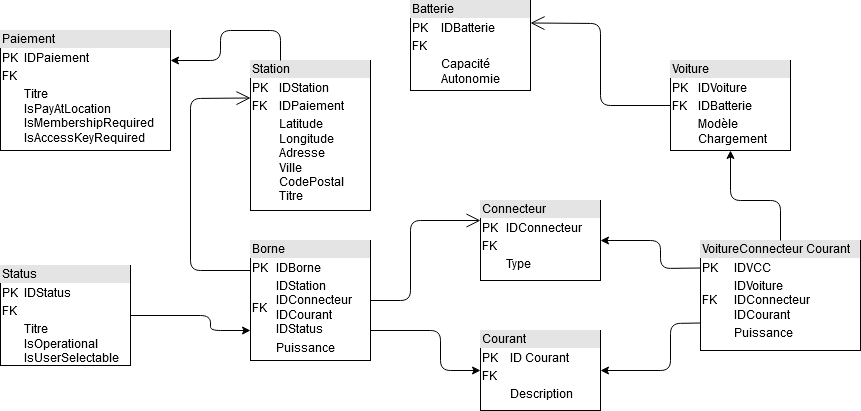

The diagram above was exported from draw.io. Its source (the exported page's mxGraphModel, read from the mxfile embedded in the PNG):
<mxGraphModel dx="2282" dy="733" grid="1" gridSize="10" guides="1" tooltips="1" connect="1" arrows="1" fold="1" page="1" pageScale="1" pageWidth="1100" pageHeight="850" background="#ffffff" math="0" shadow="0">
  <root>
    <mxCell id="0" />
    <mxCell id="1" parent="0" />
    <mxCell id="8F8PAEKg3WJf3McAWfBq-6" value="&lt;div style=&quot;box-sizing: border-box ; width: 100% ; background: #e4e4e4 ; padding: 2px&quot;&gt;Station&lt;/div&gt;&lt;table style=&quot;width: 100% ; font-size: 1em&quot; cellspacing=&quot;0&quot; cellpadding=&quot;2&quot;&gt;&lt;tbody&gt;&lt;tr&gt;&lt;td&gt;PK&lt;/td&gt;&lt;td&gt;IDStation&lt;/td&gt;&lt;/tr&gt;&lt;tr&gt;&lt;td&gt;FK&lt;/td&gt;&lt;td&gt;IDPaiement&lt;br&gt;&lt;/td&gt;&lt;/tr&gt;&lt;tr&gt;&lt;td&gt;&lt;br&gt;&lt;/td&gt;&lt;td&gt;Latitude&lt;br&gt;Longitude&lt;br&gt;Adresse&lt;br&gt;Ville&lt;br&gt;CodePostal&lt;br&gt;Titre&lt;br&gt;&lt;/td&gt;&lt;/tr&gt;&lt;/tbody&gt;&lt;/table&gt;" style="verticalAlign=top;align=left;overflow=fill;html=1;" parent="1" vertex="1">
      <mxGeometry x="160" y="170" width="120" height="150" as="geometry" />
    </mxCell>
    <mxCell id="8F8PAEKg3WJf3McAWfBq-7" value="&lt;div style=&quot;box-sizing: border-box ; width: 100% ; background: #e4e4e4 ; padding: 2px&quot;&gt;Batterie&lt;/div&gt;&lt;table style=&quot;width: 100% ; font-size: 1em&quot; cellspacing=&quot;0&quot; cellpadding=&quot;2&quot;&gt;&lt;tbody&gt;&lt;tr&gt;&lt;td&gt;PK&lt;/td&gt;&lt;td&gt;IDBatterie&lt;/td&gt;&lt;/tr&gt;&lt;tr&gt;&lt;td&gt;FK&lt;/td&gt;&lt;td&gt;&lt;br&gt;&lt;/td&gt;&lt;/tr&gt;&lt;tr&gt;&lt;td&gt;&lt;br&gt;&lt;/td&gt;&lt;td&gt;Capacité&lt;br&gt;Autonomie&lt;br&gt;&lt;/td&gt;&lt;/tr&gt;&lt;/tbody&gt;&lt;/table&gt;" style="verticalAlign=top;align=left;overflow=fill;html=1;" parent="1" vertex="1">
      <mxGeometry x="320" y="110" width="120" height="90" as="geometry" />
    </mxCell>
    <mxCell id="8F8PAEKg3WJf3McAWfBq-8" value="&lt;div style=&quot;box-sizing: border-box ; width: 100% ; background: #e4e4e4 ; padding: 2px&quot;&gt;Connecteur&lt;/div&gt;&lt;table style=&quot;width: 100% ; font-size: 1em&quot; cellspacing=&quot;0&quot; cellpadding=&quot;2&quot;&gt;&lt;tbody&gt;&lt;tr&gt;&lt;td&gt;PK&lt;/td&gt;&lt;td&gt;IDConnecteur&lt;/td&gt;&lt;/tr&gt;&lt;tr&gt;&lt;td&gt;FK&lt;/td&gt;&lt;td&gt;&lt;br&gt;&lt;/td&gt;&lt;/tr&gt;&lt;tr&gt;&lt;td&gt;&lt;br&gt;&lt;/td&gt;&lt;td&gt;Type&lt;br&gt;&lt;/td&gt;&lt;/tr&gt;&lt;/tbody&gt;&lt;/table&gt;" style="verticalAlign=top;align=left;overflow=fill;html=1;" parent="1" vertex="1">
      <mxGeometry x="390" y="310" width="120" height="80" as="geometry" />
    </mxCell>
    <mxCell id="8F8PAEKg3WJf3McAWfBq-9" value="&lt;div style=&quot;box-sizing: border-box ; width: 100% ; background: #e4e4e4 ; padding: 2px&quot;&gt;Borne&lt;/div&gt;&lt;table style=&quot;width: 100% ; font-size: 1em&quot; cellspacing=&quot;0&quot; cellpadding=&quot;2&quot;&gt;&lt;tbody&gt;&lt;tr&gt;&lt;td&gt;PK&lt;/td&gt;&lt;td&gt;IDBorne&lt;/td&gt;&lt;/tr&gt;&lt;tr&gt;&lt;td&gt;FK&lt;/td&gt;&lt;td&gt;IDStation&lt;br&gt;IDConnecteur&lt;br&gt;IDCourant&lt;br&gt;IDStatus&lt;br&gt;&lt;/td&gt;&lt;/tr&gt;&lt;tr&gt;&lt;td&gt;&lt;br&gt;&lt;/td&gt;&lt;td&gt;Puissance&lt;br&gt;&lt;/td&gt;&lt;/tr&gt;&lt;/tbody&gt;&lt;/table&gt;" style="verticalAlign=top;align=left;overflow=fill;html=1;" parent="1" vertex="1">
      <mxGeometry x="160" y="350" width="120" height="120" as="geometry" />
    </mxCell>
    <mxCell id="8F8PAEKg3WJf3McAWfBq-10" value="&lt;div style=&quot;box-sizing: border-box ; width: 100% ; background: #e4e4e4 ; padding: 2px&quot;&gt;Voiture&lt;/div&gt;&lt;table style=&quot;width: 100% ; font-size: 1em&quot; cellspacing=&quot;0&quot; cellpadding=&quot;2&quot;&gt;&lt;tbody&gt;&lt;tr&gt;&lt;td&gt;PK&lt;/td&gt;&lt;td&gt;IDVoiture&lt;/td&gt;&lt;/tr&gt;&lt;tr&gt;&lt;td&gt;FK&lt;/td&gt;&lt;td&gt;IDBatterie&lt;br&gt;&lt;/td&gt;&lt;/tr&gt;&lt;tr&gt;&lt;td&gt;&lt;br&gt;&lt;/td&gt;&lt;td&gt;Modèle&lt;br&gt;Chargement&lt;br&gt;&lt;/td&gt;&lt;/tr&gt;&lt;/tbody&gt;&lt;/table&gt;" style="verticalAlign=top;align=left;overflow=fill;html=1;" parent="1" vertex="1">
      <mxGeometry x="580" y="170" width="120" height="90" as="geometry" />
    </mxCell>
    <mxCell id="8F8PAEKg3WJf3McAWfBq-11" value="" style="endArrow=open;endFill=1;endSize=12;html=1;exitX=0;exitY=0.5;exitDx=0;exitDy=0;entryX=1;entryY=0.25;entryDx=0;entryDy=0;" parent="1" source="8F8PAEKg3WJf3McAWfBq-10" target="8F8PAEKg3WJf3McAWfBq-7" edge="1">
      <mxGeometry width="160" relative="1" as="geometry">
        <mxPoint x="200" y="330" as="sourcePoint" />
        <mxPoint x="360" y="330" as="targetPoint" />
        <Array as="points">
          <mxPoint x="510" y="215" />
          <mxPoint x="510" y="133" />
        </Array>
      </mxGeometry>
    </mxCell>
    <mxCell id="8F8PAEKg3WJf3McAWfBq-14" value="" style="endArrow=open;endFill=1;endSize=12;html=1;exitX=0;exitY=0.25;exitDx=0;exitDy=0;entryX=0;entryY=0.25;entryDx=0;entryDy=0;" parent="1" source="8F8PAEKg3WJf3McAWfBq-9" target="8F8PAEKg3WJf3McAWfBq-6" edge="1">
      <mxGeometry width="160" relative="1" as="geometry">
        <mxPoint x="80" y="290" as="sourcePoint" />
        <mxPoint x="240" y="290" as="targetPoint" />
        <Array as="points">
          <mxPoint x="100" y="380" />
          <mxPoint x="100" y="208" />
        </Array>
      </mxGeometry>
    </mxCell>
    <mxCell id="8F8PAEKg3WJf3McAWfBq-15" value="" style="endArrow=open;endFill=1;endSize=12;html=1;exitX=1;exitY=0.5;exitDx=0;exitDy=0;entryX=0;entryY=0.25;entryDx=0;entryDy=0;" parent="1" source="8F8PAEKg3WJf3McAWfBq-9" target="8F8PAEKg3WJf3McAWfBq-8" edge="1">
      <mxGeometry width="160" relative="1" as="geometry">
        <mxPoint x="320" y="540" as="sourcePoint" />
        <mxPoint x="480" y="540" as="targetPoint" />
        <Array as="points">
          <mxPoint x="320" y="410" />
          <mxPoint x="320" y="330" />
        </Array>
      </mxGeometry>
    </mxCell>
    <mxCell id="lDDnLG7GRbBtLmug_F3b-1" value="&lt;div style=&quot;box-sizing: border-box ; width: 100% ; background: #e4e4e4 ; padding: 2px&quot;&gt;Courant&lt;/div&gt;&lt;table style=&quot;width: 100% ; font-size: 1em&quot; cellspacing=&quot;0&quot; cellpadding=&quot;2&quot;&gt;&lt;tbody&gt;&lt;tr&gt;&lt;td&gt;PK&lt;/td&gt;&lt;td&gt;ID Courant&lt;br&gt;&lt;/td&gt;&lt;/tr&gt;&lt;tr&gt;&lt;td&gt;FK&lt;/td&gt;&lt;td&gt;&lt;br&gt;&lt;/td&gt;&lt;/tr&gt;&lt;tr&gt;&lt;td&gt;&lt;br&gt;&lt;/td&gt;&lt;td&gt;Description&lt;br&gt;&lt;/td&gt;&lt;/tr&gt;&lt;/tbody&gt;&lt;/table&gt;" style="verticalAlign=top;align=left;overflow=fill;html=1;" parent="1" vertex="1">
      <mxGeometry x="390" y="440" width="120" height="80" as="geometry" />
    </mxCell>
    <mxCell id="lDDnLG7GRbBtLmug_F3b-2" value="" style="endArrow=classic;html=1;exitX=1;exitY=0.75;exitDx=0;exitDy=0;entryX=0;entryY=0.5;entryDx=0;entryDy=0;" parent="1" source="8F8PAEKg3WJf3McAWfBq-9" target="lDDnLG7GRbBtLmug_F3b-1" edge="1">
      <mxGeometry width="50" height="50" relative="1" as="geometry">
        <mxPoint x="520" y="400" as="sourcePoint" />
        <mxPoint x="570" y="350" as="targetPoint" />
        <Array as="points">
          <mxPoint x="350" y="440" />
          <mxPoint x="350" y="480" />
        </Array>
      </mxGeometry>
    </mxCell>
    <mxCell id="lDDnLG7GRbBtLmug_F3b-3" value="&lt;div style=&quot;box-sizing: border-box ; width: 100% ; background: #e4e4e4 ; padding: 2px&quot;&gt;Status&lt;/div&gt;&lt;table style=&quot;width: 100% ; font-size: 1em&quot; cellspacing=&quot;0&quot; cellpadding=&quot;2&quot;&gt;&lt;tbody&gt;&lt;tr&gt;&lt;td&gt;PK&lt;/td&gt;&lt;td&gt;IDStatus&lt;br&gt;&lt;/td&gt;&lt;/tr&gt;&lt;tr&gt;&lt;td&gt;FK&lt;/td&gt;&lt;td&gt;&lt;br&gt;&lt;/td&gt;&lt;/tr&gt;&lt;tr&gt;&lt;td&gt;&lt;br&gt;&lt;/td&gt;&lt;td&gt;Titre&lt;br&gt;&lt;table class=&quot;treeTable&quot; tabindex=&quot;0&quot; cellspacing=&quot;0&quot; cellpadding=&quot;0&quot;&gt;&lt;tbody tabindex=&quot;-1&quot;&gt;&lt;tr id=&quot;/StatusTypes/2/IsOperational&quot; class=&quot;treeRow booleanRow opened selected&quot;&gt;&lt;td class=&quot;treeLabelCell&quot;&gt;&lt;span class=&quot;treeLabel booleanLabel&quot;&gt;IsOperational&lt;/span&gt;&lt;/td&gt;&lt;td class=&quot;treeValueCell booleanCell&quot;&gt;&lt;span&gt;&lt;span class=&quot;objectBox objectBox-number&quot;&gt;&lt;/span&gt;&lt;/span&gt;&lt;br&gt;&lt;/td&gt;&lt;/tr&gt;&lt;tr id=&quot;/StatusTypes/2/IsUserSelectable&quot; class=&quot;treeRow booleanRow&quot;&gt;&lt;td class=&quot;treeLabelCell&quot;&gt;&lt;span class=&quot;treeIcon&quot;&gt;&lt;/span&gt;&lt;span class=&quot;treeLabel booleanLabel&quot;&gt;IsUserSelectable&lt;/span&gt;&lt;/td&gt;&lt;td class=&quot;treeValueCell booleanCell&quot;&gt;&lt;span&gt;&lt;span class=&quot;objectBox objectBox-number&quot;&gt;&lt;/span&gt;&lt;/span&gt;&lt;br&gt;&lt;/td&gt;&lt;/tr&gt;&lt;/tbody&gt;&lt;/table&gt;&lt;/td&gt;&lt;/tr&gt;&lt;/tbody&gt;&lt;/table&gt;" style="verticalAlign=top;align=left;overflow=fill;html=1;" parent="1" vertex="1">
      <mxGeometry x="-90" y="375" width="130" height="100" as="geometry" />
    </mxCell>
    <mxCell id="lDDnLG7GRbBtLmug_F3b-4" value="&lt;div style=&quot;box-sizing: border-box ; width: 100% ; background: #e4e4e4 ; padding: 2px&quot;&gt;Paiement&lt;/div&gt;&lt;table style=&quot;width: 100% ; font-size: 1em&quot; cellspacing=&quot;0&quot; cellpadding=&quot;2&quot;&gt;&lt;tbody&gt;&lt;tr&gt;&lt;td&gt;PK&lt;/td&gt;&lt;td&gt;IDPaiement&lt;br&gt;&lt;/td&gt;&lt;/tr&gt;&lt;tr&gt;&lt;td&gt;FK&lt;/td&gt;&lt;td&gt;&lt;br&gt;&lt;/td&gt;&lt;/tr&gt;&lt;tr&gt;&lt;td&gt;&lt;br&gt;&lt;/td&gt;&lt;td&gt;Titre&lt;br&gt;&lt;table class=&quot;treeTable&quot; tabindex=&quot;0&quot; cellspacing=&quot;0&quot; cellpadding=&quot;0&quot;&gt;&lt;tbody tabindex=&quot;-1&quot;&gt;&lt;tr id=&quot;/UsageTypes/7/IsPayAtLocation&quot; class=&quot;treeRow booleanRow&quot;&gt;&lt;td class=&quot;treeLabelCell&quot;&gt;&lt;span class=&quot;treeLabel booleanLabel&quot;&gt;IsPayAtLocation&lt;/span&gt;&lt;/td&gt;&lt;td class=&quot;treeValueCell booleanCell&quot;&gt;&lt;span&gt;&lt;/span&gt;&lt;br&gt;&lt;/td&gt;&lt;/tr&gt;&lt;tr id=&quot;/UsageTypes/7/IsMembershipRequired&quot; class=&quot;treeRow booleanRow&quot;&gt;&lt;td class=&quot;treeLabelCell&quot;&gt;&lt;span class=&quot;treeIcon&quot;&gt;&lt;/span&gt;&lt;span class=&quot;treeLabel booleanLabel&quot;&gt;IsMembershipRequired&lt;/span&gt;&lt;/td&gt;&lt;td class=&quot;treeValueCell booleanCell&quot;&gt;&lt;span&gt;&lt;span class=&quot;objectBox objectBox-number&quot;&gt;&lt;/span&gt;&lt;/span&gt;&lt;br&gt;&lt;/td&gt;&lt;/tr&gt;&lt;tr id=&quot;/UsageTypes/7/IsAccessKeyRequired&quot; class=&quot;treeRow booleanRow&quot;&gt;&lt;td class=&quot;treeLabelCell&quot;&gt;&lt;span class=&quot;treeIcon&quot;&gt;&lt;/span&gt;&lt;span class=&quot;treeLabel booleanLabel&quot;&gt;IsAccessKeyRequired&lt;/span&gt;&lt;/td&gt;&lt;td class=&quot;treeValueCell booleanCell&quot;&gt;&lt;span&gt;&lt;span class=&quot;objectBox objectBox-number&quot;&gt;&lt;/span&gt;&lt;/span&gt;&lt;br&gt;&lt;/td&gt;&lt;/tr&gt;&lt;/tbody&gt;&lt;/table&gt;&lt;/td&gt;&lt;/tr&gt;&lt;/tbody&gt;&lt;/table&gt;" style="verticalAlign=top;align=left;overflow=fill;html=1;" parent="1" vertex="1">
      <mxGeometry x="-90" y="140" width="170" height="120" as="geometry" />
    </mxCell>
    <mxCell id="lDDnLG7GRbBtLmug_F3b-5" value="" style="endArrow=classic;html=1;exitX=0.25;exitY=0;exitDx=0;exitDy=0;entryX=1;entryY=0.25;entryDx=0;entryDy=0;" parent="1" source="8F8PAEKg3WJf3McAWfBq-6" target="lDDnLG7GRbBtLmug_F3b-4" edge="1">
      <mxGeometry width="50" height="50" relative="1" as="geometry">
        <mxPoint x="520" y="370" as="sourcePoint" />
        <mxPoint x="570" y="320" as="targetPoint" />
        <Array as="points">
          <mxPoint x="190" y="140" />
          <mxPoint x="130" y="140" />
          <mxPoint x="130" y="170" />
        </Array>
      </mxGeometry>
    </mxCell>
    <mxCell id="lDDnLG7GRbBtLmug_F3b-8" value="" style="endArrow=classic;html=1;exitX=1;exitY=0.5;exitDx=0;exitDy=0;entryX=0;entryY=0.75;entryDx=0;entryDy=0;" parent="1" source="lDDnLG7GRbBtLmug_F3b-3" target="8F8PAEKg3WJf3McAWfBq-9" edge="1">
      <mxGeometry width="50" height="50" relative="1" as="geometry">
        <mxPoint x="80" y="570" as="sourcePoint" />
        <mxPoint x="130" y="520" as="targetPoint" />
        <Array as="points">
          <mxPoint x="120" y="425" />
          <mxPoint x="120" y="440" />
        </Array>
      </mxGeometry>
    </mxCell>
    <mxCell id="VfBKZBJZLb8CW0LA52Lu-1" value="&lt;div style=&quot;box-sizing: border-box ; width: 100% ; background: #e4e4e4 ; padding: 2px&quot;&gt;VoitureConnecteur Courant&lt;br&gt;&lt;/div&gt;&lt;table style=&quot;width: 100% ; font-size: 1em&quot; cellspacing=&quot;0&quot; cellpadding=&quot;2&quot;&gt;&lt;tbody&gt;&lt;tr&gt;&lt;td&gt;PK&lt;/td&gt;&lt;td&gt;IDVCC&lt;/td&gt;&lt;/tr&gt;&lt;tr&gt;&lt;td&gt;FK&lt;/td&gt;&lt;td&gt;IDVoiture&lt;br&gt;IDConnecteur&lt;br&gt;IDCourant&lt;br&gt;&lt;/td&gt;&lt;/tr&gt;&lt;tr&gt;&lt;td&gt;&lt;br&gt;&lt;/td&gt;&lt;td&gt;Puissance&lt;br&gt;&lt;/td&gt;&lt;/tr&gt;&lt;/tbody&gt;&lt;/table&gt;" style="verticalAlign=top;align=left;overflow=fill;html=1;" parent="1" vertex="1">
      <mxGeometry x="610" y="350" width="160" height="110" as="geometry" />
    </mxCell>
    <mxCell id="VfBKZBJZLb8CW0LA52Lu-2" value="" style="endArrow=classic;html=1;entryX=0.5;entryY=1;entryDx=0;entryDy=0;exitX=0.5;exitY=0;exitDx=0;exitDy=0;" parent="1" source="VfBKZBJZLb8CW0LA52Lu-1" target="8F8PAEKg3WJf3McAWfBq-10" edge="1">
      <mxGeometry width="50" height="50" relative="1" as="geometry">
        <mxPoint x="290" y="400" as="sourcePoint" />
        <mxPoint x="340" y="350" as="targetPoint" />
        <Array as="points">
          <mxPoint x="690" y="310" />
          <mxPoint x="640" y="310" />
        </Array>
      </mxGeometry>
    </mxCell>
    <mxCell id="VfBKZBJZLb8CW0LA52Lu-3" value="" style="endArrow=classic;html=1;exitX=0;exitY=0.25;exitDx=0;exitDy=0;entryX=1;entryY=0.5;entryDx=0;entryDy=0;" parent="1" source="VfBKZBJZLb8CW0LA52Lu-1" target="8F8PAEKg3WJf3McAWfBq-8" edge="1">
      <mxGeometry width="50" height="50" relative="1" as="geometry">
        <mxPoint x="290" y="400" as="sourcePoint" />
        <mxPoint x="340" y="350" as="targetPoint" />
        <Array as="points">
          <mxPoint x="570" y="378" />
          <mxPoint x="570" y="350" />
        </Array>
      </mxGeometry>
    </mxCell>
    <mxCell id="VfBKZBJZLb8CW0LA52Lu-4" value="" style="endArrow=classic;html=1;exitX=0;exitY=0.75;exitDx=0;exitDy=0;entryX=1;entryY=0.5;entryDx=0;entryDy=0;" parent="1" source="VfBKZBJZLb8CW0LA52Lu-1" target="lDDnLG7GRbBtLmug_F3b-1" edge="1">
      <mxGeometry width="50" height="50" relative="1" as="geometry">
        <mxPoint x="290" y="400" as="sourcePoint" />
        <mxPoint x="340" y="350" as="targetPoint" />
        <Array as="points">
          <mxPoint x="580" y="433" />
          <mxPoint x="580" y="480" />
        </Array>
      </mxGeometry>
    </mxCell>
  </root>
</mxGraphModel>